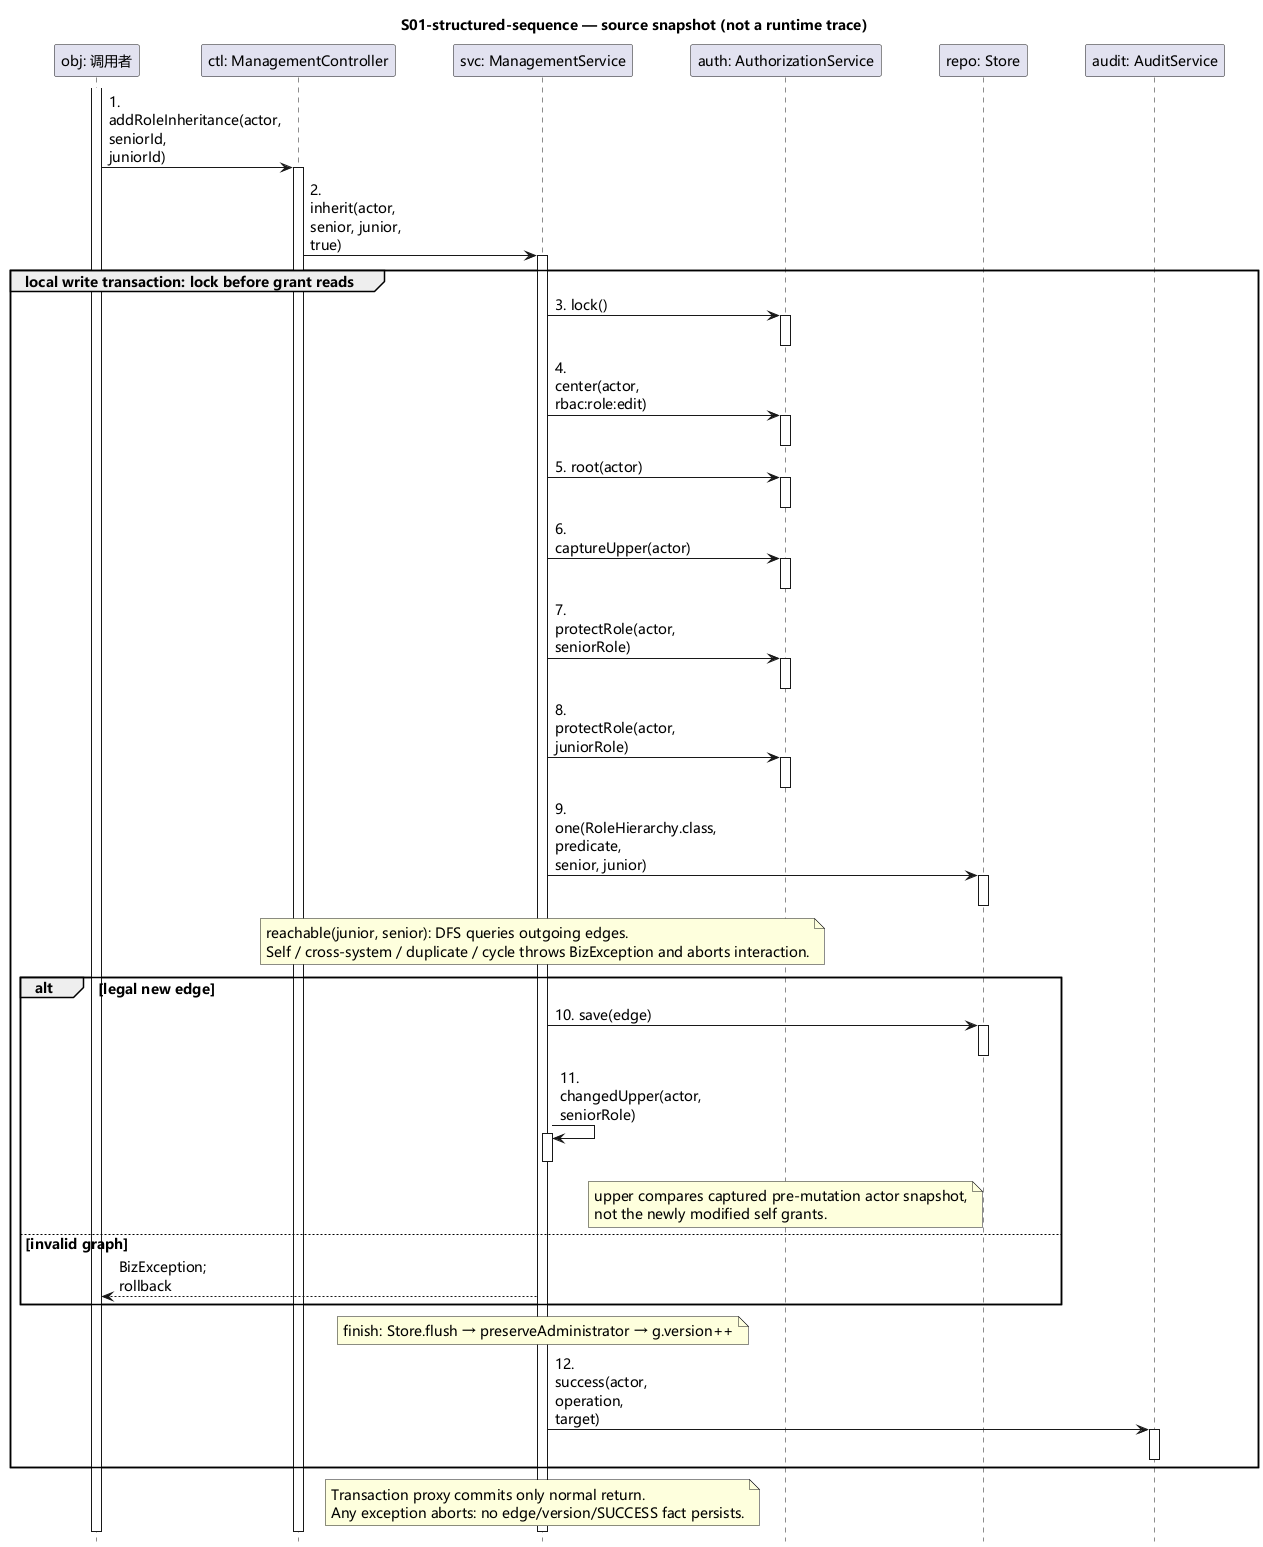

The diagram above was rendered by PlantUML. Its source (embedded in the PNG):
@startuml
hide footbox
skinparam defaultFontName Microsoft YaHei
skinparam defaultFontSize 14
skinparam ParticipantPadding 24
skinparam BoxPadding 12
skinparam sequenceMessageAlign left
skinparam maxMessageSize 100
title S01-structured-sequence — source snapshot (not a runtime trace)
participant "obj: 调用者" as obj
participant "ctl: ManagementController" as ctl
participant "svc: ManagementService" as svc
participant "auth: AuthorizationService" as auth
participant "repo: Store" as repo
participant "audit: AuditService" as audit
activate obj
obj -> ctl: 1. addRoleInheritance(actor, seniorId, juniorId)
activate ctl
ctl -> svc: 2. inherit(actor, senior, junior, true)
activate svc
group local write transaction: lock before grant reads
svc -> auth: 3. lock()
activate auth
deactivate auth
svc -> auth: 4. center(actor, rbac:role:edit)
activate auth
deactivate auth
svc -> auth: 5. root(actor)
activate auth
deactivate auth
svc -> auth: 6. captureUpper(actor)
activate auth
deactivate auth
svc -> auth: 7. protectRole(actor, seniorRole)
activate auth
deactivate auth
svc -> auth: 8. protectRole(actor, juniorRole)
activate auth
deactivate auth
svc -> repo: 9. one(RoleHierarchy.class, predicate, senior, junior)
activate repo
deactivate repo
note over svc
reachable(junior, senior): DFS queries outgoing edges.
Self / cross-system / duplicate / cycle throws BizException and aborts interaction.
end note
alt legal new edge
svc -> repo: 10. save(edge)
activate repo
deactivate repo
svc -> svc: 11. changedUpper(actor, seniorRole)
activate svc
deactivate svc
note over auth
upper compares captured pre-mutation actor snapshot,
not the newly modified self grants.
end note
else invalid graph
svc --> obj: BizException; rollback
end
note over svc
finish: Store.flush → preserveAdministrator → g.version++
end note
svc -> audit: 12. success(actor, operation, target)
activate audit
deactivate audit
end
note over svc
Transaction proxy commits only normal return.
Any exception aborts: no edge/version/SUCCESS fact persists.
end note
deactivate svc
deactivate ctl
deactivate obj
@enduml